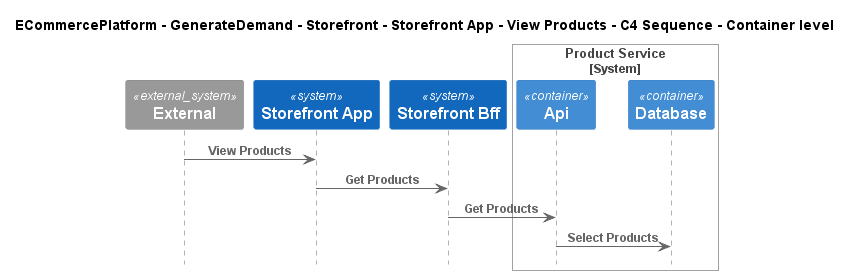

The diagram above was rendered by PlantUML. Its source (embedded in the PNG):
@startuml
!include ..\..\..\..\..\..\..\.c4s\C4_Sequence.puml

title ECommercePlatform - GenerateDemand - Storefront - Storefront App - View Products - C4 Sequence - Container level

System_Ext(C4InterFlow.SoftwareSystems.ExternalSystem, "External", "")
System(ECommercePlatform.GenerateDemand.Storefront.SoftwareSystems.StorefrontApp, "Storefront App", "")
System(ECommercePlatform.GenerateDemand.Storefront.SoftwareSystems.StorefrontBff, "Storefront Bff", "")

System_Boundary(ECommercePlatform.CreateProduct.ProductInformationManagement.SoftwareSystems.ProductService, "Product Service")
    Container(ECommercePlatform.CreateProduct.ProductInformationManagement.SoftwareSystems.ProductService.Containers.Api, "Api", "", "")
    Container(ECommercePlatform.CreateProduct.ProductInformationManagement.SoftwareSystems.ProductService.Containers.Database, "Database", "", "")
Boundary_End()

Rel(C4InterFlow.SoftwareSystems.ExternalSystem, ECommercePlatform.GenerateDemand.Storefront.SoftwareSystems.StorefrontApp, "View Products")
Rel(ECommercePlatform.GenerateDemand.Storefront.SoftwareSystems.StorefrontApp, ECommercePlatform.GenerateDemand.Storefront.SoftwareSystems.StorefrontBff, "Get Products")
Rel(ECommercePlatform.GenerateDemand.Storefront.SoftwareSystems.StorefrontBff, ECommercePlatform.CreateProduct.ProductInformationManagement.SoftwareSystems.ProductService.Containers.Api, "Get Products")
Rel(ECommercePlatform.CreateProduct.ProductInformationManagement.SoftwareSystems.ProductService.Containers.Api, ECommercePlatform.CreateProduct.ProductInformationManagement.SoftwareSystems.ProductService.Containers.Database, "Select Products")


@enduml